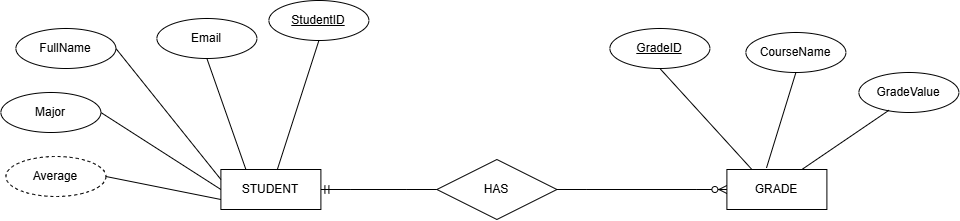

The diagram above was exported from draw.io. Its source (the exported page's mxGraphModel, read from the mxfile embedded in the PNG):
<mxGraphModel dx="2298" dy="801" grid="0" gridSize="10" guides="1" tooltips="1" connect="1" arrows="1" fold="1" page="1" pageScale="1" pageWidth="827" pageHeight="1169" math="0" shadow="0">
  <root>
    <mxCell id="0" />
    <mxCell id="1" parent="0" />
    <mxCell id="8k2nlUgA9tZgFqJ5Kp-D-1" parent="1" style="whiteSpace=wrap;html=1;align=center;" value="STUDENT" vertex="1">
      <mxGeometry height="40" width="100" x="126" y="250" as="geometry" />
    </mxCell>
    <mxCell id="8k2nlUgA9tZgFqJ5Kp-D-2" parent="1" style="whiteSpace=wrap;html=1;align=center;" value="GRADE" vertex="1">
      <mxGeometry height="40" width="100" x="632" y="250" as="geometry" />
    </mxCell>
    <mxCell id="8k2nlUgA9tZgFqJ5Kp-D-3" parent="1" style="shape=rhombus;perimeter=rhombusPerimeter;whiteSpace=wrap;html=1;align=center;" value="HAS" vertex="1">
      <mxGeometry height="60" width="120" x="342" y="240" as="geometry" />
    </mxCell>
    <mxCell id="8k2nlUgA9tZgFqJ5Kp-D-4" parent="1" style="ellipse;whiteSpace=wrap;html=1;align=center;" value="&lt;u&gt;StudentID&lt;/u&gt;" vertex="1">
      <mxGeometry height="40" width="100" x="174" y="81" as="geometry" />
    </mxCell>
    <mxCell id="8k2nlUgA9tZgFqJ5Kp-D-5" parent="1" style="ellipse;whiteSpace=wrap;html=1;align=center;" value="Email" vertex="1">
      <mxGeometry height="40" width="100" x="62" y="99" as="geometry" />
    </mxCell>
    <mxCell id="8k2nlUgA9tZgFqJ5Kp-D-7" parent="1" style="ellipse;whiteSpace=wrap;html=1;align=center;" value="FullName" vertex="1">
      <mxGeometry height="40" width="100" x="-79" y="109" as="geometry" />
    </mxCell>
    <mxCell id="8k2nlUgA9tZgFqJ5Kp-D-8" parent="1" style="ellipse;whiteSpace=wrap;html=1;align=center;" value="Major" vertex="1">
      <mxGeometry height="40" width="100" x="-94" y="173" as="geometry" />
    </mxCell>
    <mxCell id="8k2nlUgA9tZgFqJ5Kp-D-9" parent="1" style="ellipse;whiteSpace=wrap;html=1;align=center;dashed=1;" value="Average" vertex="1">
      <mxGeometry height="40" width="100" x="-89" y="237" as="geometry" />
    </mxCell>
    <mxCell id="8k2nlUgA9tZgFqJ5Kp-D-11" edge="1" parent="1" source="8k2nlUgA9tZgFqJ5Kp-D-4" style="endArrow=none;html=1;rounded=0;exitX=0.5;exitY=1;exitDx=0;exitDy=0;" target="8k2nlUgA9tZgFqJ5Kp-D-1" value="">
      <mxGeometry relative="1" as="geometry">
        <mxPoint x="193" y="294" as="sourcePoint" />
        <mxPoint x="353" y="294" as="targetPoint" />
      </mxGeometry>
    </mxCell>
    <mxCell id="8k2nlUgA9tZgFqJ5Kp-D-12" edge="1" parent="1" source="8k2nlUgA9tZgFqJ5Kp-D-9" style="endArrow=none;html=1;rounded=0;exitX=1;exitY=0.5;exitDx=0;exitDy=0;entryX=0;entryY=0.75;entryDx=0;entryDy=0;" target="8k2nlUgA9tZgFqJ5Kp-D-1" value="">
      <mxGeometry relative="1" as="geometry">
        <mxPoint x="447" y="403" as="sourcePoint" />
        <mxPoint x="607" y="403" as="targetPoint" />
      </mxGeometry>
    </mxCell>
    <mxCell id="8k2nlUgA9tZgFqJ5Kp-D-13" edge="1" parent="1" source="8k2nlUgA9tZgFqJ5Kp-D-8" style="endArrow=none;html=1;rounded=0;exitX=1;exitY=0.5;exitDx=0;exitDy=0;entryX=0;entryY=0.5;entryDx=0;entryDy=0;" target="8k2nlUgA9tZgFqJ5Kp-D-1" value="">
      <mxGeometry relative="1" as="geometry">
        <mxPoint x="224" y="457" as="sourcePoint" />
        <mxPoint x="384" y="457" as="targetPoint" />
      </mxGeometry>
    </mxCell>
    <mxCell id="8k2nlUgA9tZgFqJ5Kp-D-14" edge="1" parent="1" source="8k2nlUgA9tZgFqJ5Kp-D-7" style="endArrow=none;html=1;rounded=0;exitX=1;exitY=0.5;exitDx=0;exitDy=0;entryX=0;entryY=0.25;entryDx=0;entryDy=0;" target="8k2nlUgA9tZgFqJ5Kp-D-1" value="">
      <mxGeometry relative="1" as="geometry">
        <mxPoint x="198" y="372" as="sourcePoint" />
        <mxPoint x="358" y="372" as="targetPoint" />
      </mxGeometry>
    </mxCell>
    <mxCell id="8k2nlUgA9tZgFqJ5Kp-D-15" edge="1" parent="1" source="8k2nlUgA9tZgFqJ5Kp-D-5" style="endArrow=none;html=1;rounded=0;exitX=0.5;exitY=1;exitDx=0;exitDy=0;entryX=0.25;entryY=0;entryDx=0;entryDy=0;" target="8k2nlUgA9tZgFqJ5Kp-D-1" value="">
      <mxGeometry relative="1" as="geometry">
        <mxPoint x="156" y="392" as="sourcePoint" />
        <mxPoint x="316" y="392" as="targetPoint" />
      </mxGeometry>
    </mxCell>
    <mxCell id="8k2nlUgA9tZgFqJ5Kp-D-17" parent="1" style="ellipse;whiteSpace=wrap;html=1;align=center;" value="&lt;u&gt;GradeID&lt;/u&gt;" vertex="1">
      <mxGeometry height="40" width="100" x="515" y="109" as="geometry" />
    </mxCell>
    <mxCell id="8k2nlUgA9tZgFqJ5Kp-D-18" parent="1" style="ellipse;whiteSpace=wrap;html=1;align=center;" value="GradeValue" vertex="1">
      <mxGeometry height="40" width="100" x="764" y="153" as="geometry" />
    </mxCell>
    <mxCell id="8k2nlUgA9tZgFqJ5Kp-D-19" parent="1" style="ellipse;whiteSpace=wrap;html=1;align=center;" value="CourseName" vertex="1">
      <mxGeometry height="40" width="100" x="651" y="113" as="geometry" />
    </mxCell>
    <mxCell id="8k2nlUgA9tZgFqJ5Kp-D-20" edge="1" parent="1" source="8k2nlUgA9tZgFqJ5Kp-D-2" style="endArrow=none;html=1;rounded=0;entryX=0.5;entryY=1;entryDx=0;entryDy=0;exitX=0.25;exitY=0;exitDx=0;exitDy=0;" target="8k2nlUgA9tZgFqJ5Kp-D-17" value="">
      <mxGeometry relative="1" as="geometry">
        <mxPoint x="367" y="294" as="sourcePoint" />
        <mxPoint x="527" y="294" as="targetPoint" />
      </mxGeometry>
    </mxCell>
    <mxCell id="8k2nlUgA9tZgFqJ5Kp-D-21" edge="1" parent="1" source="8k2nlUgA9tZgFqJ5Kp-D-2" style="endArrow=none;html=1;rounded=0;entryX=0.5;entryY=1;entryDx=0;entryDy=0;exitX=0.396;exitY=-0.04;exitDx=0;exitDy=0;exitPerimeter=0;" target="8k2nlUgA9tZgFqJ5Kp-D-19" value="">
      <mxGeometry relative="1" as="geometry">
        <mxPoint x="367" y="294" as="sourcePoint" />
        <mxPoint x="527" y="294" as="targetPoint" />
      </mxGeometry>
    </mxCell>
    <mxCell id="8k2nlUgA9tZgFqJ5Kp-D-22" edge="1" parent="1" source="8k2nlUgA9tZgFqJ5Kp-D-2" style="endArrow=none;html=1;rounded=0;entryX=0.3;entryY=0.945;entryDx=0;entryDy=0;entryPerimeter=0;exitX=0.75;exitY=0;exitDx=0;exitDy=0;" target="8k2nlUgA9tZgFqJ5Kp-D-18" value="">
      <mxGeometry relative="1" as="geometry">
        <mxPoint x="367" y="294" as="sourcePoint" />
        <mxPoint x="527" y="294" as="targetPoint" />
      </mxGeometry>
    </mxCell>
    <mxCell id="8k2nlUgA9tZgFqJ5Kp-D-25" edge="1" parent="1" source="8k2nlUgA9tZgFqJ5Kp-D-3" style="edgeStyle=entityRelationEdgeStyle;fontSize=12;html=1;endArrow=ERmandOne;rounded=0;entryX=1;entryY=0.5;entryDx=0;entryDy=0;exitX=0;exitY=0.5;exitDx=0;exitDy=0;" target="8k2nlUgA9tZgFqJ5Kp-D-1" value="">
      <mxGeometry height="100" relative="1" width="100" as="geometry">
        <mxPoint x="406" y="344" as="sourcePoint" />
        <mxPoint x="506" y="244" as="targetPoint" />
      </mxGeometry>
    </mxCell>
    <mxCell id="8k2nlUgA9tZgFqJ5Kp-D-26" edge="1" parent="1" source="8k2nlUgA9tZgFqJ5Kp-D-3" style="edgeStyle=entityRelationEdgeStyle;fontSize=12;html=1;endArrow=ERzeroToMany;endFill=1;rounded=0;entryX=0;entryY=0.5;entryDx=0;entryDy=0;exitX=1;exitY=0.5;exitDx=0;exitDy=0;" target="8k2nlUgA9tZgFqJ5Kp-D-2" value="">
      <mxGeometry height="100" relative="1" width="100" as="geometry">
        <mxPoint x="406" y="344" as="sourcePoint" />
        <mxPoint x="506" y="244" as="targetPoint" />
      </mxGeometry>
    </mxCell>
  </root>
</mxGraphModel>